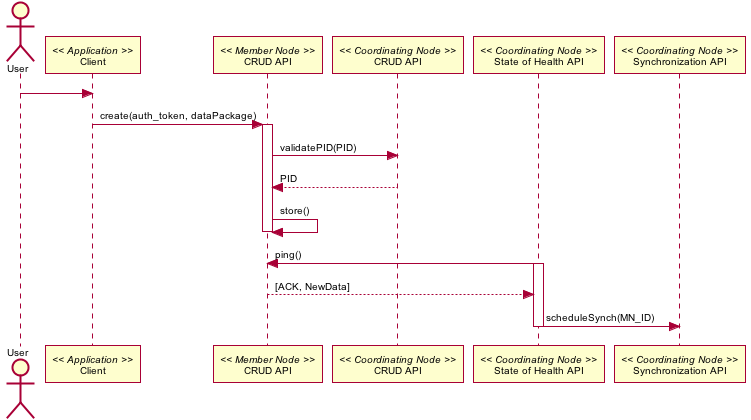

The diagram above was rendered by PlantUML. Its source (embedded in the PNG):
@startuml images/04_seq.png
skinparam activityFontColor black
skinparam activityFontSize 10
skinparam activityFontName arial
skinparam activityArrowFontColor black
skinparam activityArrowFontSize 10
skinparam activityArrowFontName arial
skinparam classArrowFontColor black
skinparam classArrowFontSize 10
skinparam classArrowFontName arial
skinparam classAttributeFontColor black
skinparam classAttributeFontSize 10
skinparam classAttributeFontName arial
skinparam classFontColor black
skinparam classFontSize 10
skinparam classFontName arial
skinparam componentFontColor black
skinparam componentFontSize 10
skinparam componentFontName arial
skinparam componentArrowFontColor black
skinparam componentArrowFontSize 10
skinparam componentArrowFontName arial
skinparam noteFontColor black
skinparam noteFontSize 10
skinparam noteFontName arial
skinparam packageFontColor black
skinparam packageFontSize 10
skinparam packageFontName arial
skinparam sequenceActorFontColor black
skinparam sequenceActorFontSize 10
skinparam sequenceActorFontName arial
skinparam sequenceArrowFontColor black
skinparam sequenceArrowFontSize 10
skinparam sequenceArrowFontName arial
skinparam sequenceGroupingFontColor black
skinparam sequenceGroupingFontSize 10
skinparam sequenceGroupingFontName arial
skinparam sequenceGroupingHeaderFontColor black
skinparam sequenceGroupingHeaderFontSize 10
skinparam sequenceGroupingHeaderFontName arial
skinparam sequenceParticipantFontColor black
skinparam sequenceParticipantFontSize 10
skinparam sequenceParticipantFontName arial
skinparam sequenceTitleFontColor black
skinparam sequenceTitleFontSize 10
skinparam sequenceTitleFontName arial
skinparam titleFontColor black
skinparam titleFontSize 10
skinparam titleFontName arial
skinparam usecaseFontColor black
skinparam usecaseFontSize 7
skinparam usecaseFontName arial
skinparam usecaseActorFontColor black
skinparam usecaseActorFontSize 7
skinparam usecaseActorFontName arial
skinparam usecaseArrowFontColor black
skinparam usecaseArrowFontSize 7
skinparam usecaseArrowFontName arial
Actor User
participant "Client" as app_client << Application >>
User -> app_client
participant "CRUD API" as m_crud << Member Node >>
app_client -> m_crud: create(auth_token, dataPackage)
activate m_crud
participant "CRUD API" as c_crud << Coordinating Node >>
m_crud -> c_crud: validatePID(PID)
m_crud <-- c_crud: PID
m_crud -> m_crud: store()
deactivate m_crud
participant "State of Health API" as c_health << Coordinating Node >>
c_health -> m_crud: ping()
activate c_health
c_health <-- m_crud: [ACK, NewData]
participant "Synchronization API" as c_sync << Coordinating Node >>
c_health -> c_sync: scheduleSynch(MN_ID)
deactivate c_health
@enduml